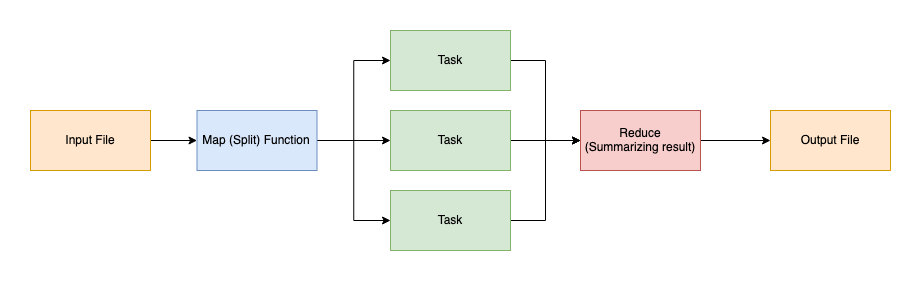

The diagram above was exported from draw.io. Its source (the exported page's mxGraphModel, read from the mxfile embedded in the PNG):
<mxGraphModel dx="1195" dy="685" grid="1" gridSize="10" guides="1" tooltips="1" connect="1" arrows="1" fold="1" page="1" pageScale="1" pageWidth="850" pageHeight="1100" math="0" shadow="0">
  <root>
    <mxCell id="0" />
    <mxCell id="1" parent="0" />
    <mxCell id="2" style="edgeStyle=orthogonalEdgeStyle;rounded=0;orthogonalLoop=1;jettySize=auto;html=1;entryX=0;entryY=0.5;entryDx=0;entryDy=0;" edge="1" source="3" target="7" parent="1">
      <mxGeometry relative="1" as="geometry" />
    </mxCell>
    <mxCell id="3" value="Input File" style="rounded=0;whiteSpace=wrap;html=1;fillColor=#ffe6cc;strokeColor=#d79b00;" vertex="1" parent="1">
      <mxGeometry x="360" y="3080" width="120" height="60" as="geometry" />
    </mxCell>
    <mxCell id="4" style="edgeStyle=orthogonalEdgeStyle;rounded=0;orthogonalLoop=1;jettySize=auto;html=1;" edge="1" source="7" target="11" parent="1">
      <mxGeometry relative="1" as="geometry" />
    </mxCell>
    <mxCell id="5" style="edgeStyle=orthogonalEdgeStyle;rounded=0;orthogonalLoop=1;jettySize=auto;html=1;entryX=0;entryY=0.5;entryDx=0;entryDy=0;" edge="1" source="7" target="9" parent="1">
      <mxGeometry relative="1" as="geometry" />
    </mxCell>
    <mxCell id="6" style="edgeStyle=orthogonalEdgeStyle;rounded=0;orthogonalLoop=1;jettySize=auto;html=1;entryX=0;entryY=0.5;entryDx=0;entryDy=0;" edge="1" source="7" target="13" parent="1">
      <mxGeometry relative="1" as="geometry" />
    </mxCell>
    <mxCell id="7" value="Map (Split) Function" style="rounded=0;whiteSpace=wrap;html=1;fillColor=#dae8fc;strokeColor=#6c8ebf;" vertex="1" parent="1">
      <mxGeometry x="526.5" y="3080" width="120" height="60" as="geometry" />
    </mxCell>
    <mxCell id="8" style="edgeStyle=orthogonalEdgeStyle;rounded=0;orthogonalLoop=1;jettySize=auto;html=1;entryX=0;entryY=0.5;entryDx=0;entryDy=0;" edge="1" source="9" target="15" parent="1">
      <mxGeometry relative="1" as="geometry" />
    </mxCell>
    <mxCell id="9" value="Task" style="rounded=0;whiteSpace=wrap;html=1;fillColor=#d5e8d4;strokeColor=#82b366;" vertex="1" parent="1">
      <mxGeometry x="720" y="3000" width="120" height="60" as="geometry" />
    </mxCell>
    <mxCell id="10" style="edgeStyle=orthogonalEdgeStyle;rounded=0;orthogonalLoop=1;jettySize=auto;html=1;" edge="1" source="11" parent="1">
      <mxGeometry relative="1" as="geometry">
        <mxPoint x="910" y="3110" as="targetPoint" />
      </mxGeometry>
    </mxCell>
    <mxCell id="11" value="Task" style="rounded=0;whiteSpace=wrap;html=1;fillColor=#d5e8d4;strokeColor=#82b366;" vertex="1" parent="1">
      <mxGeometry x="720" y="3080" width="120" height="60" as="geometry" />
    </mxCell>
    <mxCell id="12" style="edgeStyle=orthogonalEdgeStyle;rounded=0;orthogonalLoop=1;jettySize=auto;html=1;entryX=0;entryY=0.5;entryDx=0;entryDy=0;" edge="1" source="13" target="15" parent="1">
      <mxGeometry relative="1" as="geometry" />
    </mxCell>
    <mxCell id="13" value="Task" style="rounded=0;whiteSpace=wrap;html=1;fillColor=#d5e8d4;strokeColor=#82b366;" vertex="1" parent="1">
      <mxGeometry x="720" y="3160" width="120" height="60" as="geometry" />
    </mxCell>
    <mxCell id="14" style="edgeStyle=orthogonalEdgeStyle;rounded=0;orthogonalLoop=1;jettySize=auto;html=1;entryX=0;entryY=0.5;entryDx=0;entryDy=0;" edge="1" source="15" target="16" parent="1">
      <mxGeometry relative="1" as="geometry" />
    </mxCell>
    <mxCell id="15" value="Reduce (Summarizing result)" style="rounded=0;whiteSpace=wrap;html=1;fillColor=#f8cecc;strokeColor=#b85450;" vertex="1" parent="1">
      <mxGeometry x="909.9999999999999" y="3080" width="120" height="60" as="geometry" />
    </mxCell>
    <mxCell id="16" value="Output File" style="rounded=0;whiteSpace=wrap;html=1;fillColor=#ffe6cc;strokeColor=#d79b00;" vertex="1" parent="1">
      <mxGeometry x="1100" y="3080" width="120" height="60" as="geometry" />
    </mxCell>
  </root>
</mxGraphModel>